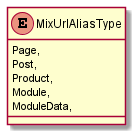

The diagram above was rendered by PlantUML. Its source (embedded in the PNG):
@startuml
enum MixUrlAliasType {
    Page,
    Post,
    Product,
    Module,
    ModuleData,
}
@enduml